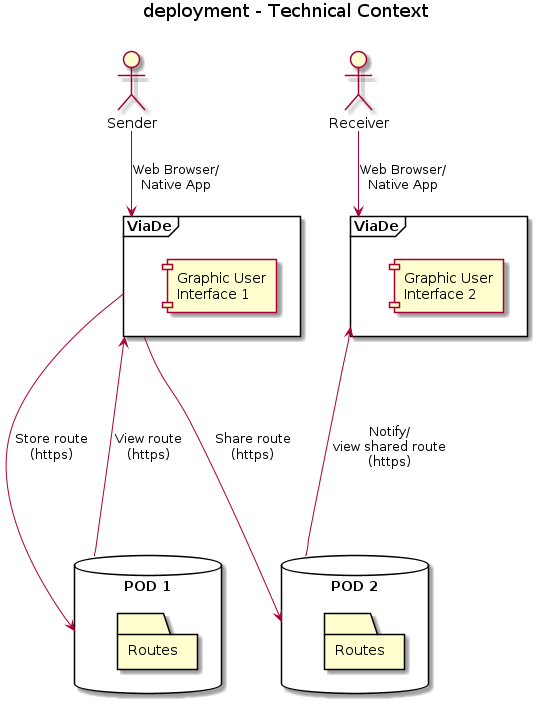

The diagram above was rendered by PlantUML. Its source (embedded in the PNG):
@startuml
title deployment - Technical Context\n

:Sender: as U1
:Receiver: as U2

frame ViaDe as GUI1 {
    component [Graphic User\nInterface 1] as gui1
}

frame ViaDe as GUI2 {
    component [Graphic User\nInterface 2] as gui2
}

database "POD 1" as P1 {
    folder Routes as r1
}

database "POD 2" as P2 {
    folder Routes as r2
}

U1 --> GUI1: Web Browser/\nNative App
U2 --> GUI2: Web Browser/\nNative App

GUI1 ----> P1: Store route\n(https)
P1 ----> GUI1: View route\n(https)
GUI1 ----> P2: Share route\n(https)
P2 -up---> GUI2: Notify/\nview shared route\n(https)

@enduml